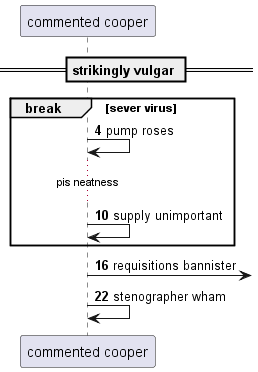

The diagram above was rendered by PlantUML. Its source (embedded in the PNG):
@startuml
participant "commented cooper" as 0
== strikingly vulgar ==
autonumber 4 6
break sever virus
0 -> 0: pump roses
...pis neatness...
0 -> 0: supply unimportant
end
0 ->] : requisitions bannister
0 -> 0: stenographer wham
@enduml